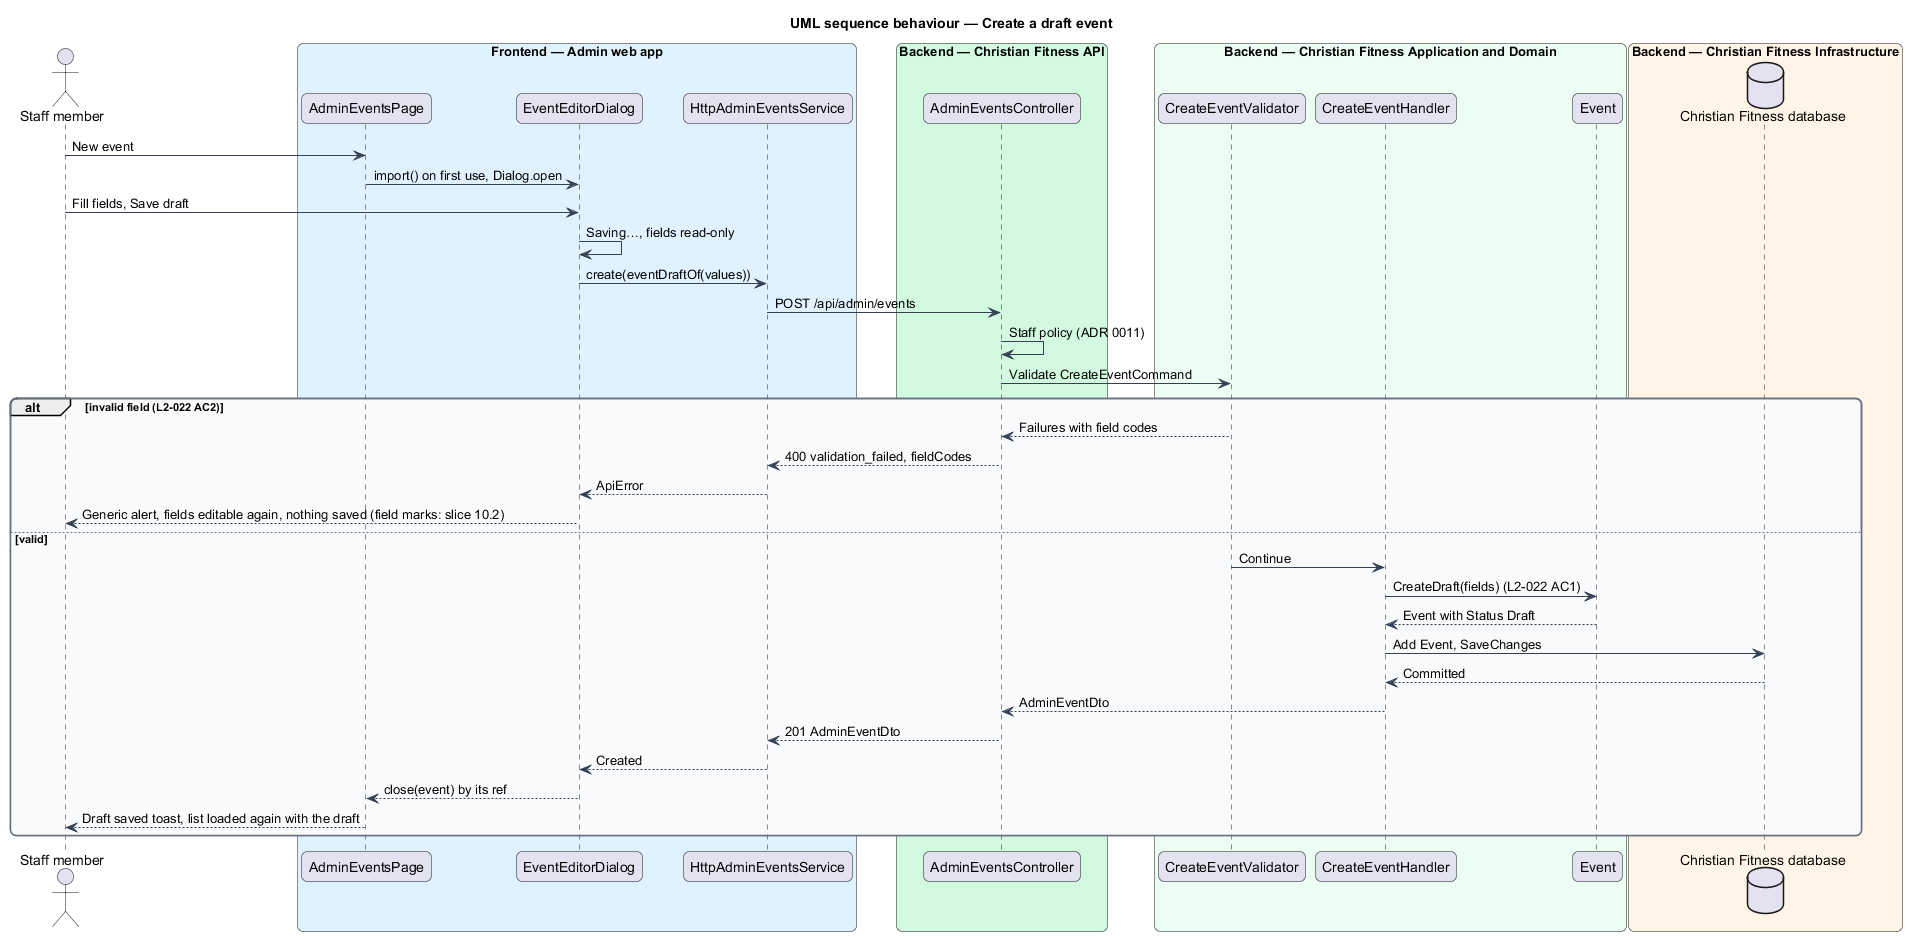

The diagram above was rendered by PlantUML. Its source (embedded in the PNG):
@startuml
title UML sequence behaviour — Create a draft event
skinparam backgroundColor #FFFFFF
skinparam shadowing false
skinparam roundcorner 12
skinparam defaultFontName Arial
skinparam ArrowColor #344054
skinparam rectangle {
  BorderColor #344054
  FontColor #101828
}
skinparam package {
  BorderColor #667085
  FontColor #101828
  BackgroundColor #F9FAFB
}
actor "Staff member" as actor
box "Frontend — Admin web app" #E0F2FE
  participant "AdminEventsPage" as page
  participant "EventEditorDialog" as dlg
  participant "HttpAdminEventsService" as client
end box
box "Backend — Christian Fitness API" #D1FADF
  participant "AdminEventsController" as ctrl
end box
box "Backend — Christian Fitness Application and Domain" #ECFDF3
  participant "CreateEventValidator" as val
  participant "CreateEventHandler" as handler
  participant "Event" as entity
end box
box "Backend — Christian Fitness Infrastructure" #FFF4E5
  database "Christian Fitness database" as db
end box
actor -> page : New event
page -> dlg : import() on first use, Dialog.open
actor -> dlg : Fill fields, Save draft
dlg -> dlg : Saving…, fields read-only
dlg -> client : create(eventDraftOf(values))
client -> ctrl : POST /api/admin/events
ctrl -> ctrl : Staff policy (ADR 0011)
ctrl -> val : Validate CreateEventCommand
alt invalid field (L2-022 AC2)
  val --> ctrl : Failures with field codes
  ctrl --> client : 400 validation_failed, fieldCodes
  client --> dlg : ApiError
  dlg --> actor : Generic alert, fields editable again, nothing saved (field marks: slice 10.2)
else valid
  val -> handler : Continue
  handler -> entity : CreateDraft(fields) (L2-022 AC1)
  entity --> handler : Event with Status Draft
  handler -> db : Add Event, SaveChanges
  db --> handler : Committed
  handler --> ctrl : AdminEventDto
  ctrl --> client : 201 AdminEventDto
  client --> dlg : Created
  dlg --> page : close(event) by its ref
  page --> actor : Draft saved toast, list loaded again with the draft
end
@enduml